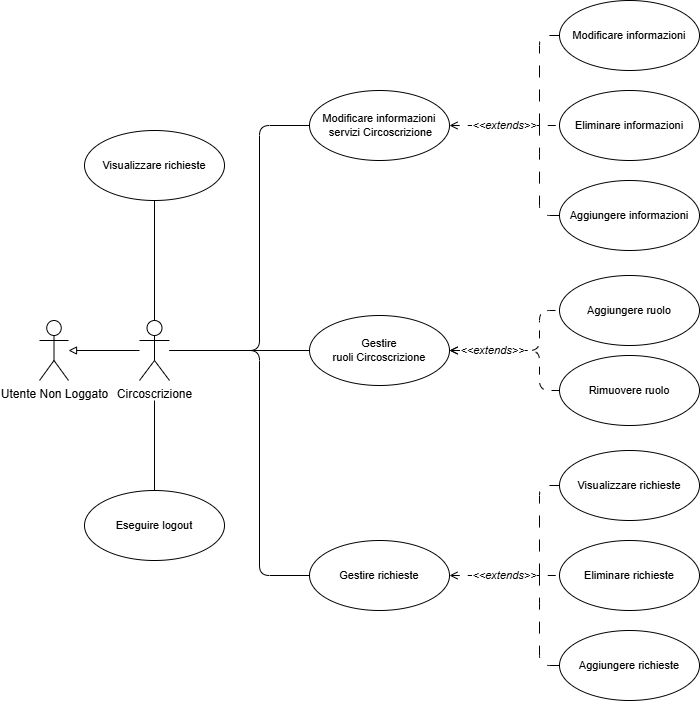

The diagram above was exported from draw.io. Its source (the exported page's mxGraphModel, read from the mxfile embedded in the PNG):
<mxGraphModel dx="3565" dy="3607" grid="1" gridSize="10" guides="1" tooltips="1" connect="1" arrows="1" fold="1" page="1" pageScale="1" pageWidth="2336" pageHeight="1654" background="#FFFFFF" math="0" shadow="0">
  <root>
    <mxCell id="0" />
    <mxCell id="1" parent="0" />
    <mxCell id="3ZByOMpiTACi64WsaH4I-3" style="edgeStyle=orthogonalEdgeStyle;rounded=0;orthogonalLoop=1;jettySize=auto;html=1;endArrow=block;endFill=0;" parent="1" source="3ZByOMpiTACi64WsaH4I-1" target="3ZByOMpiTACi64WsaH4I-2" edge="1">
      <mxGeometry relative="1" as="geometry" />
    </mxCell>
    <mxCell id="3ZByOMpiTACi64WsaH4I-26" style="edgeStyle=orthogonalEdgeStyle;rounded=1;orthogonalLoop=1;jettySize=auto;html=1;entryX=0;entryY=0.5;entryDx=0;entryDy=0;curved=0;endArrow=none;startFill=0;" parent="1" source="3ZByOMpiTACi64WsaH4I-1" target="3ZByOMpiTACi64WsaH4I-8" edge="1">
      <mxGeometry relative="1" as="geometry">
        <Array as="points">
          <mxPoint x="1090" y="200" />
          <mxPoint x="1090" y="-25" />
        </Array>
      </mxGeometry>
    </mxCell>
    <mxCell id="3ZByOMpiTACi64WsaH4I-27" style="edgeStyle=orthogonalEdgeStyle;shape=connector;curved=0;rounded=1;orthogonalLoop=1;jettySize=auto;html=1;strokeColor=default;align=center;verticalAlign=middle;fontFamily=Helvetica;fontSize=11;fontColor=default;labelBackgroundColor=default;startFill=0;endArrow=none;" parent="1" source="3ZByOMpiTACi64WsaH4I-1" target="3ZByOMpiTACi64WsaH4I-7" edge="1">
      <mxGeometry relative="1" as="geometry" />
    </mxCell>
    <mxCell id="3ZByOMpiTACi64WsaH4I-28" style="edgeStyle=orthogonalEdgeStyle;shape=connector;curved=0;rounded=1;orthogonalLoop=1;jettySize=auto;html=1;entryX=0;entryY=0.5;entryDx=0;entryDy=0;strokeColor=default;align=center;verticalAlign=middle;fontFamily=Helvetica;fontSize=11;fontColor=default;labelBackgroundColor=default;startFill=0;endArrow=none;" parent="1" source="3ZByOMpiTACi64WsaH4I-1" target="3ZByOMpiTACi64WsaH4I-20" edge="1">
      <mxGeometry relative="1" as="geometry">
        <Array as="points">
          <mxPoint x="1090" y="200" />
          <mxPoint x="1090" y="425" />
        </Array>
      </mxGeometry>
    </mxCell>
    <mxCell id="3ZByOMpiTACi64WsaH4I-32" style="edgeStyle=orthogonalEdgeStyle;shape=connector;curved=0;rounded=1;orthogonalLoop=1;jettySize=auto;html=1;entryX=0.5;entryY=1;entryDx=0;entryDy=0;strokeColor=default;align=center;verticalAlign=middle;fontFamily=Helvetica;fontSize=11;fontColor=default;labelBackgroundColor=default;startFill=0;endArrow=none;" parent="1" source="3ZByOMpiTACi64WsaH4I-1" target="3ZByOMpiTACi64WsaH4I-4" edge="1">
      <mxGeometry relative="1" as="geometry" />
    </mxCell>
    <mxCell id="3ZByOMpiTACi64WsaH4I-1" value="Circoscrizione" style="shape=umlActor;verticalLabelPosition=bottom;verticalAlign=top;html=1;outlineConnect=0;" parent="1" vertex="1">
      <mxGeometry x="970" y="170" width="30" height="60" as="geometry" />
    </mxCell>
    <mxCell id="3ZByOMpiTACi64WsaH4I-2" value="Utente Non Loggato" style="shape=umlActor;verticalLabelPosition=bottom;verticalAlign=top;html=1;outlineConnect=0;" parent="1" vertex="1">
      <mxGeometry x="870" y="170" width="29" height="60" as="geometry" />
    </mxCell>
    <mxCell id="3ZByOMpiTACi64WsaH4I-4" value="Visualizzare richieste" style="ellipse;whiteSpace=wrap;html=1;fontFamily=Helvetica;fontSize=11;fontColor=default;labelBackgroundColor=default;" parent="1" vertex="1">
      <mxGeometry x="915" y="-20" width="140" height="70" as="geometry" />
    </mxCell>
    <mxCell id="3ZByOMpiTACi64WsaH4I-30" style="edgeStyle=orthogonalEdgeStyle;shape=connector;curved=0;rounded=1;orthogonalLoop=1;jettySize=auto;html=1;strokeColor=default;align=center;verticalAlign=middle;fontFamily=Helvetica;fontSize=11;fontColor=default;labelBackgroundColor=default;startFill=0;endArrow=none;" parent="1" source="3ZByOMpiTACi64WsaH4I-5" edge="1">
      <mxGeometry relative="1" as="geometry">
        <mxPoint x="985" y="250" as="targetPoint" />
      </mxGeometry>
    </mxCell>
    <mxCell id="3ZByOMpiTACi64WsaH4I-5" value="Eseguire logout" style="ellipse;whiteSpace=wrap;html=1;fontFamily=Helvetica;fontSize=11;fontColor=default;labelBackgroundColor=default;" parent="1" vertex="1">
      <mxGeometry x="915" y="340" width="140" height="70" as="geometry" />
    </mxCell>
    <mxCell id="3ZByOMpiTACi64WsaH4I-17" style="edgeStyle=orthogonalEdgeStyle;rounded=1;orthogonalLoop=1;jettySize=auto;html=1;curved=0;dashed=1;dashPattern=8 8;endArrow=none;startFill=0;startArrow=open;" parent="1" source="3ZByOMpiTACi64WsaH4I-7" target="3ZByOMpiTACi64WsaH4I-16" edge="1">
      <mxGeometry relative="1" as="geometry">
        <Array as="points">
          <mxPoint x="1370" y="200" />
          <mxPoint x="1370" y="160" />
        </Array>
      </mxGeometry>
    </mxCell>
    <mxCell id="3ZByOMpiTACi64WsaH4I-7" value="Gestire&lt;div&gt;ruoli Circoscrizione&lt;/div&gt;" style="ellipse;whiteSpace=wrap;html=1;fontFamily=Helvetica;fontSize=11;fontColor=default;labelBackgroundColor=default;" parent="1" vertex="1">
      <mxGeometry x="1140" y="165" width="140" height="70" as="geometry" />
    </mxCell>
    <mxCell id="3ZByOMpiTACi64WsaH4I-11" value="&amp;lt;&amp;lt;extends&amp;gt;&amp;gt;" style="edgeStyle=orthogonalEdgeStyle;rounded=1;orthogonalLoop=1;jettySize=auto;html=1;entryX=0;entryY=0.5;entryDx=0;entryDy=0;curved=0;dashed=1;dashPattern=8 8;endArrow=none;endFill=0;fontStyle=2;startArrow=open;startFill=0;" parent="1" source="3ZByOMpiTACi64WsaH4I-8" target="3ZByOMpiTACi64WsaH4I-10" edge="1">
      <mxGeometry relative="1" as="geometry" />
    </mxCell>
    <mxCell id="3ZByOMpiTACi64WsaH4I-8" value="Modificare informazioni&lt;div&gt;&amp;nbsp;servizi Circoscrizione&lt;/div&gt;" style="ellipse;whiteSpace=wrap;html=1;fontFamily=Helvetica;fontSize=11;fontColor=default;labelBackgroundColor=default;" parent="1" vertex="1">
      <mxGeometry x="1140" y="-60" width="140" height="70" as="geometry" />
    </mxCell>
    <mxCell id="3ZByOMpiTACi64WsaH4I-9" value="Modificare informazioni" style="ellipse;whiteSpace=wrap;html=1;fontFamily=Helvetica;fontSize=11;fontColor=default;labelBackgroundColor=default;" parent="1" vertex="1">
      <mxGeometry x="1390" y="-150" width="140" height="70" as="geometry" />
    </mxCell>
    <mxCell id="3ZByOMpiTACi64WsaH4I-10" value="Eliminare informazioni" style="ellipse;whiteSpace=wrap;html=1;fontFamily=Helvetica;fontSize=11;fontColor=default;labelBackgroundColor=default;" parent="1" vertex="1">
      <mxGeometry x="1390" y="-60" width="140" height="70" as="geometry" />
    </mxCell>
    <mxCell id="3ZByOMpiTACi64WsaH4I-13" style="edgeStyle=orthogonalEdgeStyle;rounded=1;orthogonalLoop=1;jettySize=auto;html=1;endArrow=none;endFill=0;startFill=0;dashed=1;dashPattern=12 12;curved=0;" parent="1" source="3ZByOMpiTACi64WsaH4I-12" edge="1">
      <mxGeometry relative="1" as="geometry">
        <mxPoint x="1370" y="-25" as="targetPoint" />
      </mxGeometry>
    </mxCell>
    <mxCell id="3ZByOMpiTACi64WsaH4I-12" value="Aggiungere informazioni" style="ellipse;whiteSpace=wrap;html=1;fontFamily=Helvetica;fontSize=11;fontColor=default;labelBackgroundColor=default;" parent="1" vertex="1">
      <mxGeometry x="1390" y="30" width="140" height="70" as="geometry" />
    </mxCell>
    <mxCell id="3ZByOMpiTACi64WsaH4I-14" style="edgeStyle=orthogonalEdgeStyle;rounded=1;orthogonalLoop=1;jettySize=auto;html=1;endArrow=none;endFill=0;startFill=0;dashed=1;dashPattern=12 12;curved=0;entryX=0;entryY=0.5;entryDx=0;entryDy=0;" parent="1" target="3ZByOMpiTACi64WsaH4I-9" edge="1">
      <mxGeometry relative="1" as="geometry">
        <mxPoint x="1390" y="-39" as="targetPoint" />
        <mxPoint x="1370" y="-25" as="sourcePoint" />
        <Array as="points">
          <mxPoint x="1370" y="-115" />
        </Array>
      </mxGeometry>
    </mxCell>
    <mxCell id="3ZByOMpiTACi64WsaH4I-18" value="&lt;i&gt;&amp;lt;&amp;lt;extends&amp;gt;&amp;gt;&lt;/i&gt;" style="edgeStyle=orthogonalEdgeStyle;rounded=1;orthogonalLoop=1;jettySize=auto;html=1;entryX=1;entryY=0.5;entryDx=0;entryDy=0;curved=0;endArrow=open;endFill=0;dashed=1;dashPattern=8 8;" parent="1" source="3ZByOMpiTACi64WsaH4I-15" target="3ZByOMpiTACi64WsaH4I-7" edge="1">
      <mxGeometry x="0.4286" relative="1" as="geometry">
        <Array as="points">
          <mxPoint x="1370" y="240" />
          <mxPoint x="1370" y="200" />
        </Array>
        <mxPoint as="offset" />
      </mxGeometry>
    </mxCell>
    <mxCell id="3ZByOMpiTACi64WsaH4I-15" value="Rimuovere ruolo" style="ellipse;whiteSpace=wrap;html=1;fontFamily=Helvetica;fontSize=11;fontColor=default;labelBackgroundColor=default;" parent="1" vertex="1">
      <mxGeometry x="1390" y="205" width="140" height="70" as="geometry" />
    </mxCell>
    <mxCell id="3ZByOMpiTACi64WsaH4I-16" value="Aggiungere ruolo" style="ellipse;whiteSpace=wrap;html=1;fontFamily=Helvetica;fontSize=11;fontColor=default;labelBackgroundColor=default;" parent="1" vertex="1">
      <mxGeometry x="1390" y="125" width="140" height="70" as="geometry" />
    </mxCell>
    <mxCell id="3ZByOMpiTACi64WsaH4I-19" value="&amp;lt;&amp;lt;extends&amp;gt;&amp;gt;" style="edgeStyle=orthogonalEdgeStyle;rounded=1;orthogonalLoop=1;jettySize=auto;html=1;entryX=0;entryY=0.5;entryDx=0;entryDy=0;curved=0;dashed=1;dashPattern=8 8;endArrow=none;endFill=0;fontStyle=2;startArrow=open;startFill=0;" parent="1" source="3ZByOMpiTACi64WsaH4I-20" target="3ZByOMpiTACi64WsaH4I-22" edge="1">
      <mxGeometry relative="1" as="geometry" />
    </mxCell>
    <mxCell id="3ZByOMpiTACi64WsaH4I-20" value="Gestire richieste" style="ellipse;whiteSpace=wrap;html=1;fontFamily=Helvetica;fontSize=11;fontColor=default;labelBackgroundColor=default;" parent="1" vertex="1">
      <mxGeometry x="1140" y="390" width="140" height="70" as="geometry" />
    </mxCell>
    <mxCell id="3ZByOMpiTACi64WsaH4I-21" value="Visualizzare richieste" style="ellipse;whiteSpace=wrap;html=1;fontFamily=Helvetica;fontSize=11;fontColor=default;labelBackgroundColor=default;" parent="1" vertex="1">
      <mxGeometry x="1390" y="300" width="140" height="70" as="geometry" />
    </mxCell>
    <mxCell id="3ZByOMpiTACi64WsaH4I-22" value="Eliminare richieste" style="ellipse;whiteSpace=wrap;html=1;fontFamily=Helvetica;fontSize=11;fontColor=default;labelBackgroundColor=default;" parent="1" vertex="1">
      <mxGeometry x="1390" y="390" width="140" height="70" as="geometry" />
    </mxCell>
    <mxCell id="3ZByOMpiTACi64WsaH4I-23" style="edgeStyle=orthogonalEdgeStyle;rounded=1;orthogonalLoop=1;jettySize=auto;html=1;endArrow=none;endFill=0;startFill=0;dashed=1;dashPattern=12 12;curved=0;" parent="1" source="3ZByOMpiTACi64WsaH4I-24" edge="1">
      <mxGeometry relative="1" as="geometry">
        <mxPoint x="1370" y="425" as="targetPoint" />
      </mxGeometry>
    </mxCell>
    <mxCell id="3ZByOMpiTACi64WsaH4I-24" value="Aggiungere richieste" style="ellipse;whiteSpace=wrap;html=1;fontFamily=Helvetica;fontSize=11;fontColor=default;labelBackgroundColor=default;" parent="1" vertex="1">
      <mxGeometry x="1390" y="480" width="140" height="70" as="geometry" />
    </mxCell>
    <mxCell id="3ZByOMpiTACi64WsaH4I-25" style="edgeStyle=orthogonalEdgeStyle;rounded=1;orthogonalLoop=1;jettySize=auto;html=1;endArrow=none;endFill=0;startFill=0;dashed=1;dashPattern=12 12;curved=0;entryX=0;entryY=0.5;entryDx=0;entryDy=0;" parent="1" target="3ZByOMpiTACi64WsaH4I-21" edge="1">
      <mxGeometry relative="1" as="geometry">
        <mxPoint x="1390" y="411" as="targetPoint" />
        <mxPoint x="1370" y="425" as="sourcePoint" />
        <Array as="points">
          <mxPoint x="1370" y="335" />
        </Array>
      </mxGeometry>
    </mxCell>
  </root>
</mxGraphModel>